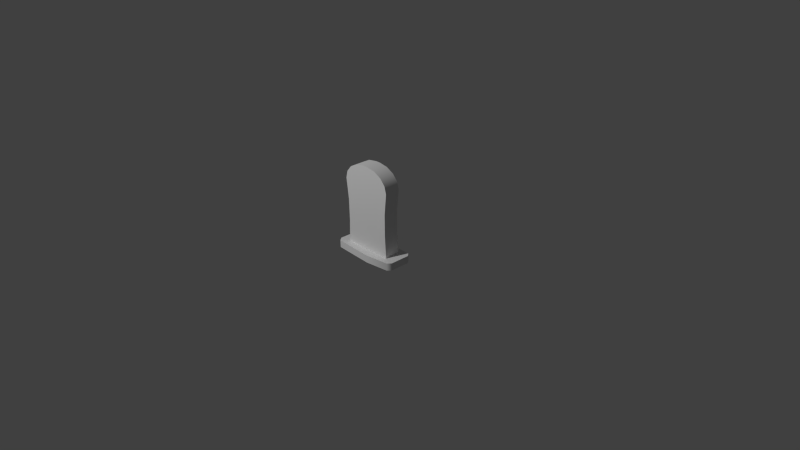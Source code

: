 # Source: Grave.blend  (saved by Blender 2.78.0; exported with 4.5.12 LTS)
import bpy
from mathutils import Matrix  # noqa: F401  (used for matrix-valued properties, if any)

bpy.ops.wm.read_factory_settings(use_empty=True)
scene = bpy.context.scene
scene.name = 'Scene'

# ---- collections
col_collection_1 = bpy.data.collections.new('Collection 1'); scene.collection.children.link(col_collection_1)

# ---- world
world_world = bpy.data.worlds.new('World'); scene.world = world_world
world_world.color = (0.05088, 0.05088, 0.05088)
world_world.use_sun_shadow = False
world_world.sun_shadow_jitter_overblur = 0.0
world_world.cycles.sampling_method = 'NONE'
world_world.cycles.sample_map_resolution = 256

# ---- cameras
cam_camera = bpy.data.cameras.new('Camera')
cam_camera.clip_end = 100.0
cam_camera.lens = 35.0
cam_camera.sensor_width = 32.0
cam_camera.sensor_height = 18.0
cam_camera.ortho_scale = 7.314
cam_camera.dof.focus_distance = 0.0
cam_camera.dof.aperture_fstop = 128.0

# ---- lights
light_lamp = bpy.data.lights.new('Lamp', 'POINT')
light_lamp.transmission_factor = 0.0
light_lamp.cutoff_distance = 30.0
light_lamp.energy = 1000.0
light_lamp.shadow_buffer_clip_start = 1.001
light_lamp.shadow_soft_size = 0.1
light_lamp.shadow_maximum_resolution = 0.006
light_lamp.use_absolute_resolution = True
light_lamp.cycles.use_multiple_importance_sampling = False

# ---- meshes
me_plane_001 = bpy.data.meshes.new('Plane.001')
me_plane_001.from_pydata([(-0.3751, 0.9852, -0.1166), (-0.3424, 0.6973, 0.09214), (0.3284, 0.6973, 0.09214), (-0.3424, 0.6973, -0.1166), (0.3284, 0.6973, -0.1166), (0.3257, 0.4066, -0.1166), (-0.3397, 0.4066, -0.1166), (0.3257, 0.4066, 0.09214), (-0.3397, 0.4066, 0.09214), (-0.3528, 0.09984, 0.09214), (0.3388, 0.09984, 0.09214), (-0.3528, 0.09984, -0.1166), (0.3388, 0.09984, -0.1166), (0.02573, 1.243, -0.1166), (0.361, 0.9852, -0.1166), (0.154, 1.223, -0.1166), (0.2628, 1.167, -0.1166), (0.3355, 1.084, -0.1166), (0.361, 0.9852, 0.09214), (0.02573, 1.243, 0.09214), (0.3355, 1.084, 0.09214), (0.2628, 1.167, 0.09214), (0.154, 1.223, 0.09214), (-0.04118, 1.243, -0.1166), (-0.3496, 1.084, -0.1166), (-0.2773, 1.167, -0.1166), (-0.1689, 1.223, -0.1166), (-0.04118, 1.243, 0.09214), (-0.3751, 0.9852, 0.09214), (-0.1689, 1.223, 0.09214), (-0.2773, 1.167, 0.09214), (-0.3496, 1.084, 0.09214), (-0.3148, 0.9852, -0.1166), (-0.2852, 0.4066, -0.1166), (-0.2875, 0.6973, -0.1166), (-0.2962, 0.09984, 0.09214), (-0.2875, 0.6973, 0.09214), (-0.2852, 0.4066, 0.09214), (-0.2962, 0.09984, -0.1166), (-0.3148, 0.9852, 0.09214), (-0.448, 0.09984, -0.2085), (-0.448, -9.116e-09, -0.2085), (-0.4466, 7.816e-09, 0.1788), (0.2825, 0.09984, 0.09214), (0.2738, 0.6973, 0.09214), (0.2715, 0.4066, 0.09214), (0.3011, 0.9852, 0.09214), (0.1133, 0.09984, 0.2118), (0.1133, 9.256e-09, 0.2118), (0.3011, 0.9852, -0.1166), (0.2715, 0.4066, -0.1166), (0.2738, 0.6973, -0.1166), (0.2825, 0.09984, -0.1166), (0.4792, 0.09984, -0.15), (0.4332, 0.09984, -0.2033), (0.4166, 0.09984, -0.1566), (-0.4932, 0.09984, -0.15), (-0.4306, 0.09984, -0.1566), (0.4376, 0.09984, 0.1739), (0.4792, 0.09984, 0.1256), (0.4166, 0.09984, 0.1321), (-0.4932, 0.09984, 0.1256), (-0.4466, 0.09984, 0.1788), (-0.4306, 0.09984, 0.1321), (-0.4932, 5.488e-09, 0.1256), (0.4792, 5.488e-09, 0.1256), (0.4376, 7.603e-09, 0.1739), (-0.4932, -6.556e-09, -0.15), (0.4332, -8.885e-09, -0.2033), (0.4792, -6.556e-09, -0.15), (0.3284, 0.6973, 0.09214), (0.3257, 0.4066, 0.09214), (0.3388, 0.09984, -0.1166), (0.3388, 0.09984, -0.1166), (0.3257, 0.4066, -0.1166), (-0.3397, 0.4066, -0.1166), (-0.3424, 0.6973, -0.1166), (0.3284, 0.6973, -0.1166), (0.3388, 0.09984, 0.09214), (0.3388, 0.09984, 0.09214), (0.4332, -8.885e-09, -0.2033), (-0.448, -9.116e-09, -0.2085), (-0.3751, 0.9852, -0.1166), (-0.3528, 0.09984, -0.1166), (-0.3528, 0.09984, -0.1166), (-0.3528, 0.09984, 0.09214), (-0.3528, 0.09984, 0.09214), (0.2825, 0.09984, 0.09214), (-0.4466, 0.09984, 0.1788), (0.1133, 0.09984, 0.2118), (-0.3424, 0.6973, 0.09214), (-0.3397, 0.4066, 0.09214), (-0.2962, 0.09984, -0.1166), (-0.4932, 5.488e-09, 0.1256), (-0.4466, 7.816e-09, 0.1788), (-0.4932, -6.556e-09, -0.15), (0.4332, 0.09984, -0.2033), (-0.448, 0.09984, -0.2085), (-0.3496, 1.084, -0.1166), (0.361, 0.9852, 0.09214), (-0.3751, 0.9852, 0.09214), (0.3355, 1.084, 0.09214), (0.361, 0.9852, -0.1166), (0.3355, 1.084, -0.1166), (0.2628, 1.167, 0.09214), (0.2628, 1.167, -0.1166), (0.154, 1.223, 0.09214), (0.154, 1.223, -0.1166), (0.02573, 1.243, 0.09214), (0.02573, 1.243, -0.1166), (-0.3496, 1.084, 0.09214), (-0.2773, 1.167, -0.1166), (-0.2773, 1.167, 0.09214), (-0.1689, 1.223, -0.1166), (-0.1689, 1.223, 0.09214), (-0.04118, 1.243, -0.1166), (-0.04118, 1.243, 0.09214), (-0.2962, 0.09984, 0.09214), (0.2825, 0.09984, -0.1166), (0.1133, 9.256e-09, 0.2118), (-0.4932, 0.09984, -0.15), (0.4792, 0.09984, -0.15), (0.4376, 0.09984, 0.1739), (0.4792, 0.09984, 0.1256), (-0.4932, 0.09984, 0.1256), (0.4792, -6.556e-09, -0.15), (0.4376, 7.603e-09, 0.1739), (0.4792, 5.488e-09, 0.1256)], [], [(33, 75, 76, 34), (45, 71, 70, 44), (47, 122, 60, 79, 87), (48, 126, 58, 89), (6, 91, 90, 3), (83, 85, 91, 6), (43, 78, 71, 45), (57, 120, 124, 63, 9, 11), (92, 84, 75, 33), (34, 76, 82, 32), (127, 125, 53, 59), (10, 72, 74, 7), (7, 74, 77, 2), (18, 14, 103, 101), (101, 103, 105, 104), (104, 105, 107, 106), (106, 107, 109, 108), (24, 31, 112, 111), (111, 112, 114, 113), (113, 114, 116, 115), (109, 115, 116, 108), (51, 34, 32, 49), (52, 92, 33, 50), (86, 35, 37, 8), (8, 37, 36, 1), (50, 33, 34, 51), (5, 50, 51, 4), (67, 64, 61, 56), (60, 123, 121, 55, 12, 79), (73, 52, 50, 5), (44, 70, 99, 46), (35, 43, 45, 37), (37, 45, 44, 36), (36, 44, 46, 39), (121, 96, 55), (122, 123, 60), (124, 62, 63), (53, 125, 68, 54), (58, 126, 127, 59), (28, 39, 46, 99, 20, 21, 22, 19, 27, 29, 30, 110), (3, 90, 100, 0), (55, 96, 118, 12), (2, 77, 14, 18), (80, 69, 65, 66, 119), (97, 57, 11, 38), (102, 49, 32, 82, 98, 25, 26, 23, 13, 15, 16, 17), (0, 100, 31, 24), (80, 119, 94, 81), (68, 41, 40, 54), (96, 97, 38, 118), (63, 62, 117, 9), (81, 94, 93, 95), (1, 36, 39, 28), (4, 51, 49, 102), (42, 48, 89, 88), (62, 47, 87, 117), (97, 120, 57), (40, 41, 67, 56), (42, 88, 61, 64)])
me_plane_001.polygons.foreach_set('use_smooth', [True] * 59)
_uv = me_plane_001.uv_layers.new(name='UVMap')
_uv.uv.foreach_set('vector', [0.03786, 0.3853, 0.02159, 0.3853, 0.02076, 0.2551, 0.03717, 0.2551, 0.2796, 0.3853, 0.2635, 0.3853, 0.2626, 0.2551, 0.2789, 0.2551, 0.6758, 0.3871, 0.7727, 0.4191, 0.7664, 0.4544, 0.7432, 0.4881, 0.7264, 0.4881, 0.3772, 0.7068, 0.3772, 0.8016, 0.3314, 0.8016, 0.3314, 0.7068, 0.8073, 0.6482, 0.9881, 0.6481, 0.988, 0.7779, 0.8072, 0.7779, 0.8073, 0.5109, 0.9881, 0.5109, 0.9881, 0.6481, 0.8073, 0.6482, 0.2763, 0.5226, 0.2595, 0.5226, 0.2635, 0.3853, 0.2796, 0.3853, 0.5134, 0.6981, 0.4947, 0.6926, 0.4947, 0.4599, 0.5134, 0.4544, 0.5367, 0.4881, 0.5367, 0.6644, 0.03458, 0.5226, 0.01767, 0.5226, 0.02159, 0.3853, 0.03786, 0.3853, 0.03717, 0.2551, 0.02076, 0.2551, 0.01103, 0.1261, 0.02902, 0.1261, 0.2632, 0.8209, 0.2632, 0.5885, 0.3091, 0.5884, 0.3091, 0.8208, 0.989, 0.4892, 0.8084, 0.4894, 0.8083, 0.352, 0.9889, 0.3518, 0.9889, 0.3518, 0.8083, 0.352, 0.8079, 0.2218, 0.9885, 0.2216, 0.9878, 0.09288, 0.8072, 0.09311, 0.8074, 0.04881, 0.988, 0.04859, 0.988, 0.04859, 0.8074, 0.04881, 0.8084, 0.01098, 0.989, 0.01075, 0.1723, 0.5441, 0.1723, 0.7204, 0.1398, 0.7204, 0.1398, 0.5441, 0.1398, 0.5441, 0.1398, 0.7204, 0.1015, 0.7204, 0.1015, 0.5441, 0.8072, 0.9503, 0.988, 0.9503, 0.9881, 0.9892, 0.8073, 0.9893, 0.01103, 0.7204, 0.01103, 0.5441, 0.04337, 0.5441, 0.04337, 0.7204, 0.04337, 0.7204, 0.04337, 0.5441, 0.08153, 0.5441, 0.08153, 0.7204, 0.1015, 0.7204, 0.08153, 0.7204, 0.08153, 0.5441, 0.1015, 0.5441, 0.2048, 0.2551, 0.03717, 0.2551, 0.02902, 0.1261, 0.213, 0.1261, 0.2074, 0.5226, 0.03458, 0.5226, 0.03786, 0.3853, 0.2041, 0.3853, 0.466, 0.5226, 0.4491, 0.5226, 0.4459, 0.3853, 0.4621, 0.3853, 0.4621, 0.3853, 0.4459, 0.3853, 0.4466, 0.2551, 0.463, 0.2551, 0.2041, 0.3853, 0.03786, 0.3853, 0.03717, 0.2551, 0.2048, 0.2551, 0.2203, 0.3853, 0.2041, 0.3853, 0.2048, 0.2551, 0.2211, 0.2551, 0.1944, 0.8218, 0.1944, 0.5892, 0.2401, 0.5892, 0.2401, 0.8218, 0.7664, 0.4544, 0.7851, 0.4599, 0.7851, 0.6926, 0.7664, 0.6981, 0.7432, 0.6644, 0.7432, 0.4881, 0.2242, 0.5226, 0.2074, 0.5226, 0.2041, 0.3853, 0.2203, 0.3853, 0.2789, 0.2551, 0.2626, 0.2551, 0.2529, 0.1261, 0.2708, 0.1261, 0.4491, 0.5226, 0.2763, 0.5226, 0.2796, 0.3853, 0.4459, 0.3853, 0.4459, 0.3853, 0.2796, 0.3853, 0.2789, 0.2551, 0.4466, 0.2551, 0.4466, 0.2551, 0.2789, 0.2551, 0.2708, 0.1261, 0.4547, 0.1261, 0.7851, 0.6926, 0.7714, 0.7376, 0.7664, 0.6981, 0.7727, 0.4191, 0.7851, 0.4599, 0.7664, 0.4544, 0.4947, 0.4599, 0.5086, 0.415, 0.5134, 0.4544, 0.3091, 0.5884, 0.2632, 0.5885, 0.2635, 0.5442, 0.3093, 0.5441, 0.3093, 0.8622, 0.2635, 0.8622, 0.2632, 0.8209, 0.3091, 0.8208, 0.4727, 0.1261, 0.4547, 0.1261, 0.2708, 0.1261, 0.2529, 0.1261, 0.2605, 0.08198, 0.2822, 0.04455, 0.3147, 0.01953, 0.353, 0.01075, 0.373, 0.01075, 0.4111, 0.01953, 0.4435, 0.04455, 0.4651, 0.08198, 0.8072, 0.7779, 0.988, 0.7779, 0.988, 0.9057, 0.8072, 0.9057, 0.7664, 0.6981, 0.7714, 0.7376, 0.7264, 0.6644, 0.7432, 0.6644, 0.9885, 0.2216, 0.8079, 0.2218, 0.8072, 0.09311, 0.9878, 0.09288, 0.5085, 0.3612, 0.4947, 0.3162, 0.4947, 0.08354, 0.5072, 0.04267, 0.604, 0.01075, 0.5082, 0.742, 0.5134, 0.6981, 0.5367, 0.6644, 0.5536, 0.6644, 0.2308, 0.1261, 0.213, 0.1261, 0.02902, 0.1261, 0.01103, 0.1261, 0.01861, 0.08198, 0.04023, 0.04455, 0.07258, 0.01953, 0.1107, 0.01075, 0.1307, 0.01075, 0.169, 0.01953, 0.2015, 0.04455, 0.2232, 0.08198, 0.8072, 0.9057, 0.988, 0.9057, 0.988, 0.9503, 0.8072, 0.9503, 0.5085, 0.3612, 0.604, 0.01075, 0.7712, 0.03856, 0.7716, 0.3656, 0.4452, 0.5441, 0.4452, 0.8006, 0.3993, 0.8006, 0.3993, 0.5441, 0.7714, 0.7376, 0.5082, 0.742, 0.5536, 0.6644, 0.7264, 0.6644, 0.5134, 0.4544, 0.5086, 0.415, 0.5536, 0.4881, 0.5367, 0.4881, 0.7716, 0.3656, 0.7712, 0.03856, 0.7851, 0.08354, 0.7851, 0.3162, 0.463, 0.2551, 0.4466, 0.2551, 0.4547, 0.1261, 0.4727, 0.1261, 0.2211, 0.2551, 0.2048, 0.2551, 0.213, 0.1261, 0.2308, 0.1261, 0.3772, 0.5441, 0.3772, 0.7068, 0.3314, 0.7068, 0.3314, 0.5441, 0.5086, 0.415, 0.6758, 0.3871, 0.7264, 0.4881, 0.5536, 0.4881, 0.5082, 0.742, 0.4947, 0.6926, 0.5134, 0.6981, 0.2412, 0.8712, 0.1954, 0.8712, 0.1944, 0.8218, 0.2401, 0.8218, 0.1954, 0.5441, 0.2412, 0.5441, 0.2401, 0.5892, 0.1944, 0.5892])
me_plane_001.use_remesh_preserve_volume = False
me_plane_001.use_remesh_preserve_attributes = False
me_plane_001.use_mirror_vertex_groups = False
me_plane_001.update()

# ---- objects
ob_grave = bpy.data.objects.new('Grave', me_plane_001)
ob_lamp = bpy.data.objects.new('Lamp', light_lamp)
ob_camera = bpy.data.objects.new('Camera', cam_camera)

# ---- transforms, parenting, visibility, modifiers, constraints
ob_grave.location = (0.0, 0.0, 0.0)
ob_grave.rotation_euler = (1.571, -0.0, 0.0)
ob_grave.lineart.crease_threshold = 0.0
ob_lamp.location = (-1.605, -5.375, 5.904)
ob_lamp.rotation_euler = (0.6503, 0.05522, 1.866)
ob_lamp.lock_rotations_4d = False
ob_lamp.empty_display_type = 'ARROWS'
ob_lamp.color = (0.0, 0.0, 0.0, 0.0)
ob_lamp.lineart.crease_threshold = 0.0
ob_camera.location = (7.481, -6.508, 5.344)
ob_camera.rotation_euler = (1.109, 0.01082, 0.8149)
ob_camera.lock_rotations_4d = False
ob_camera.empty_display_type = 'ARROWS'
ob_camera.color = (0.0, 0.0, 0.0, 0.0)
ob_camera.display_type = 'WIRE'
ob_camera.lineart.crease_threshold = 0.0

# ---- collection membership
col_collection_1.objects.link(ob_grave)
col_collection_1.objects.link(ob_lamp)
col_collection_1.objects.link(ob_camera)

# ---- scene / render settings (as saved in the file)
scene.camera = ob_camera
scene.frame_start = 1; scene.frame_end = 250; scene.frame_set(1)
scene.render.engine = 'BLENDER_EEVEE_NEXT'
scene.render.resolution_percentage = 50
scene.render.dither_intensity = 0.0
scene.cycles.use_denoising = False
scene.cycles.samples = 10
scene.cycles.sampling_pattern = 'TABULATED_SOBOL'
scene.cycles.light_sampling_threshold = 0.0
scene.cycles.use_adaptive_sampling = False
scene.cycles.use_light_tree = False
scene.cycles.blur_glossy = 0.0
scene.cycles.pixel_filter_type = 'GAUSSIAN'
scene.cycles.sample_clamp_indirect = 0.0
scene.view_settings.view_transform = 'Standard'
bpy.context.view_layer.update()
